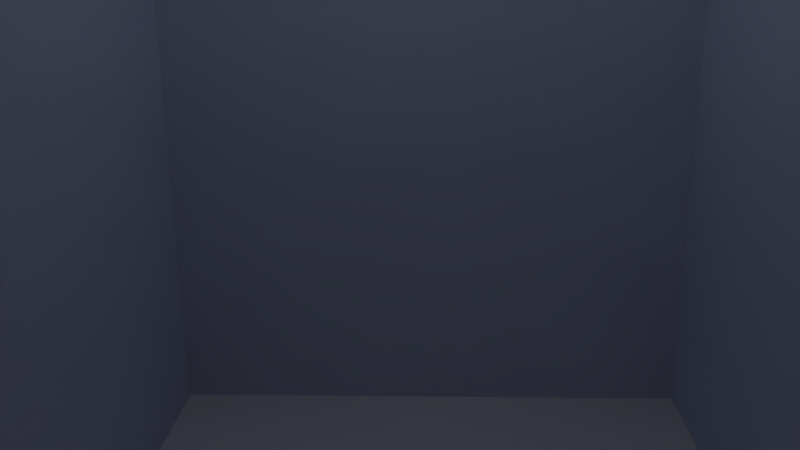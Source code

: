 # Source: bathroom_scene.blend  (saved by Blender 2.71.0; exported with 4.5.12 LTS)
import bpy
from mathutils import Matrix  # noqa: F401  (used for matrix-valued properties, if any)

bpy.ops.wm.read_factory_settings(use_empty=True)
scene = bpy.context.scene
scene.name = 'Scene'

# ---- collections
col_collection_1 = bpy.data.collections.new('Collection 1'); scene.collection.children.link(col_collection_1)
col_collection_2 = bpy.data.collections.new('Collection 2'); scene.collection.children.link(col_collection_2)
col_collection_3 = bpy.data.collections.new('Collection 3'); scene.collection.children.link(col_collection_3)
col_toilet = bpy.data.collections.new('Toilet')  # instanced only; not linked into the scene
col_mirror = bpy.data.collections.new('Mirror')  # instanced only; not linked into the scene
col_handbar = bpy.data.collections.new('HandBar')  # instanced only; not linked into the scene
col_toiletpaperroll = bpy.data.collections.new('ToiletPaperRoll')  # instanced only; not linked into the scene
col_sink = bpy.data.collections.new('sink')  # instanced only; not linked into the scene

# ---- materials (node trees are filled in below, after node groups)
mat_walls = bpy.data.materials.new('Walls')
mat_walls.alpha_threshold = 0.0
mat_walls.use_transparent_shadow = False
mat_walls.diffuse_color = (0.6103, 0.6549, 0.8, 1.0)
mat_walls.roughness = 0.5
mat_walls.specular_intensity = 0.5312
mat_walls.line_color = (0.0, 0.0, 0.0, 1.0)
mat_floor = bpy.data.materials.new('Floor')
mat_floor.alpha_threshold = 0.0
mat_floor.use_transparent_shadow = False
mat_floor.preview_render_type = 'FLAT'
mat_floor.roughness = 0.5
mat_floor.specular_intensity = 1.0
mat_floor.line_color = (0.0, 0.0, 0.0, 1.0)

# ---- material node trees

# ---- world
world_world = bpy.data.worlds.new('World'); scene.world = world_world
world_world.color = (0.03106, 0.03106, 0.03106)
world_world.use_sun_shadow = False
world_world.sun_shadow_jitter_overblur = 0.0
world_world.cycles.sampling_method = 'MANUAL'
world_world.cycles.sample_map_resolution = 256
world_world.light_settings.ao_factor = 0.8

# ---- cameras
cam_camera = bpy.data.cameras.new('Camera')
cam_camera.clip_end = 100.0
cam_camera.lens = 35.0
cam_camera.sensor_width = 32.0
cam_camera.sensor_height = 18.0
cam_camera.ortho_scale = 7.314
cam_camera.dof.focus_distance = 0.0
cam_camera.dof.aperture_fstop = 128.0

# ---- lights
light_lamp = bpy.data.lights.new('Lamp', 'POINT')
light_lamp.transmission_factor = 0.0
light_lamp.cutoff_distance = 30.0
light_lamp.energy = 300.0
light_lamp.shadow_buffer_clip_start = 1.001
light_lamp.shadow_soft_size = 0.1
light_lamp.shadow_maximum_resolution = 0.006
light_lamp.use_absolute_resolution = True
light_lamp.cycles.use_multiple_importance_sampling = False
light_hemi = bpy.data.lights.new('Hemi', 'SUN')
light_hemi.transmission_factor = 0.0
light_hemi.angle = 0.1993
light_hemi.energy = 0.4
light_hemi.shadow_buffer_clip_start = 0.5
light_hemi.shadow_soft_size = 0.1
light_hemi.shadow_cascade_max_distance = 1000.0
light_hemi.cycles.use_multiple_importance_sampling = False

# ---- meshes
me_cube_001 = bpy.data.meshes.new('Cube.001')
me_cube_001.from_pydata([(-1.0, -1.0, -1.0), (-1.0, 1.0, -1.0), (1.0, 1.0, -1.0), (1.0, -1.0, -1.0), (-1.0, -1.0, 1.0), (-1.0, 1.0, 1.0), (1.0, 1.0, 1.0), (1.0, -1.0, 1.0)], [], [(4, 0, 1, 5), (6, 2, 3, 7), (7, 3, 0, 4), (0, 3, 2, 1), (7, 4, 5, 6)])
me_cube_001.polygons.foreach_set('material_index', [0, 0, 0, 0, 1])
me_cube_001.materials.append(mat_walls)
me_cube_001.materials.append(mat_floor)
me_cube_001.use_remesh_preserve_volume = False
me_cube_001.use_remesh_preserve_attributes = False
me_cube_001.use_mirror_vertex_groups = False
me_cube_001.update()

# ---- objects
ob_toilet = bpy.data.objects.new('Toilet', None)
ob_mirror = bpy.data.objects.new('Mirror', None)
ob_handbar_001 = bpy.data.objects.new('HandBar.001', None)
ob_handbar = bpy.data.objects.new('HandBar', None)
ob_toiletpaperroll = bpy.data.objects.new('ToiletPaperRoll', None)
ob_lamp = bpy.data.objects.new('Lamp', light_lamp)
ob_camera = bpy.data.objects.new('Camera', cam_camera)
ob_hemi = bpy.data.objects.new('Hemi', light_hemi)
ob_cube = bpy.data.objects.new('Cube', me_cube_001)
ob_sink = bpy.data.objects.new('sink', None)

# ---- transforms, parenting, visibility, modifiers, constraints
ob_toilet.location = (-4.999, 3.728, -6.877)
ob_toilet.scale = (2.151, 2.151, 2.151)
ob_toilet.empty_image_offset = (0.0, 0.0)
ob_toilet.show_instancer_for_render = False
ob_toilet.instance_type = 'COLLECTION'
ob_toilet.lineart.crease_threshold = 0.0
ob_mirror.location = (6.635, 9.734, 5.776)
ob_mirror.scale = (2.826, 2.826, 2.826)
ob_mirror.empty_image_offset = (0.0, 0.0)
ob_mirror.show_instancer_for_render = False
ob_mirror.instance_type = 'COLLECTION'
ob_mirror.lineart.crease_threshold = 0.0
ob_handbar_001.location = (-3.738, 10.62, 0.0)
ob_handbar_001.scale = (1.468, 1.468, 1.468)
ob_handbar_001.empty_image_offset = (0.0, 0.0)
ob_handbar_001.show_instancer_for_render = False
ob_handbar_001.instance_type = 'COLLECTION'
ob_handbar_001.lineart.crease_threshold = 0.0
ob_handbar.location = (-10.67, 3.075, 0.0)
ob_handbar.rotation_euler = (0.0, -0.0, 1.571)
ob_handbar.scale = (1.468, 1.468, 1.468)
ob_handbar.empty_image_offset = (0.0, 0.0)
ob_handbar.show_instancer_for_render = False
ob_handbar.instance_type = 'COLLECTION'
ob_handbar.lineart.crease_threshold = 0.0
ob_toiletpaperroll.location = (-9.803, 3.185, -3.909)
ob_toiletpaperroll.rotation_euler = (0.0, -0.0, 1.571)
ob_toiletpaperroll.scale = (0.4336, 0.4336, 0.4336)
ob_toiletpaperroll.empty_image_offset = (0.0, 0.0)
ob_toiletpaperroll.show_instancer_for_render = False
ob_toiletpaperroll.instance_type = 'COLLECTION'
ob_toiletpaperroll.lineart.crease_threshold = 0.0
ob_lamp.location = (0.03705, 1.005, 18.85)
ob_lamp.rotation_euler = (0.6503, 0.05522, 1.866)
ob_lamp.lock_rotations_4d = False
ob_lamp.empty_display_type = 'ARROWS'
ob_lamp.color = (0.0, 0.0, 0.0, 0.0)
ob_lamp.lineart.crease_threshold = 0.0
ob_camera.location = (0.3084, -22.34, 7.557)
ob_camera.rotation_euler = (1.27, 0.01145, 0.03951)
ob_camera.lock_rotations_4d = False
ob_camera.empty_display_type = 'ARROWS'
ob_camera.color = (0.0, 0.0, 0.0, 0.0)
ob_camera.display_type = 'WIRE'
ob_camera.lineart.crease_threshold = 0.0
ob_hemi.location = (0.04601, -23.96, 18.89)
ob_hemi.rotation_euler = (-1.192e-07, -0.0, 0.0)
ob_hemi.lineart.crease_threshold = 0.0
ob_cube.location = (0.0, 0.0, 4.913)
ob_cube.scale = (-9.854, -9.854, -14.71)
ob_cube.lineart.crease_threshold = 0.0
ob_sink.location = (6.724, 6.288, -1.027)
ob_sink.scale = (0.947, 0.947, 0.947)
ob_sink.empty_image_offset = (0.0, 0.0)
ob_sink.show_instancer_for_render = False
ob_sink.instance_type = 'COLLECTION'
ob_sink.lineart.crease_threshold = 0.0
ob_toilet.instance_collection = col_toilet
ob_mirror.instance_collection = col_mirror
ob_handbar_001.instance_collection = col_handbar
ob_handbar.instance_collection = col_handbar
ob_toiletpaperroll.instance_collection = col_toiletpaperroll
ob_sink.instance_collection = col_sink

# ---- collection membership
col_collection_1.objects.link(ob_toilet)
col_collection_1.objects.link(ob_mirror)
col_collection_1.objects.link(ob_handbar_001)
col_collection_1.objects.link(ob_handbar)
col_collection_1.objects.link(ob_toiletpaperroll)
col_collection_1.objects.link(ob_lamp)
col_collection_1.objects.link(ob_camera)
col_collection_2.objects.link(ob_toilet)
col_collection_2.objects.link(ob_mirror)
col_collection_2.objects.link(ob_handbar_001)
col_collection_2.objects.link(ob_handbar)
col_collection_2.objects.link(ob_toiletpaperroll)
col_collection_2.objects.link(ob_hemi)
col_collection_2.objects.link(ob_cube)
col_collection_3.objects.link(ob_toilet)
col_collection_3.objects.link(ob_mirror)
col_collection_3.objects.link(ob_handbar_001)
col_collection_3.objects.link(ob_handbar)
col_collection_3.objects.link(ob_toiletpaperroll)
col_collection_3.objects.link(ob_sink)

# ---- scene / render settings (as saved in the file)
scene.camera = ob_camera
scene.frame_start = 1; scene.frame_end = 250; scene.frame_set(1)
scene.render.engine = 'BLENDER_EEVEE_NEXT'
scene.render.resolution_percentage = 50
scene.render.dither_intensity = 0.0
scene.cycles.use_denoising = False
scene.cycles.samples = 10
scene.cycles.sampling_pattern = 'TABULATED_SOBOL'
scene.cycles.light_sampling_threshold = 0.0
scene.cycles.use_adaptive_sampling = False
scene.cycles.use_light_tree = False
scene.cycles.blur_glossy = 0.0
scene.cycles.volume_bounces = 1
scene.cycles.pixel_filter_type = 'GAUSSIAN'
scene.cycles.sample_clamp_indirect = 0.0
scene.view_settings.view_transform = 'Standard'
bpy.context.view_layer.update()
